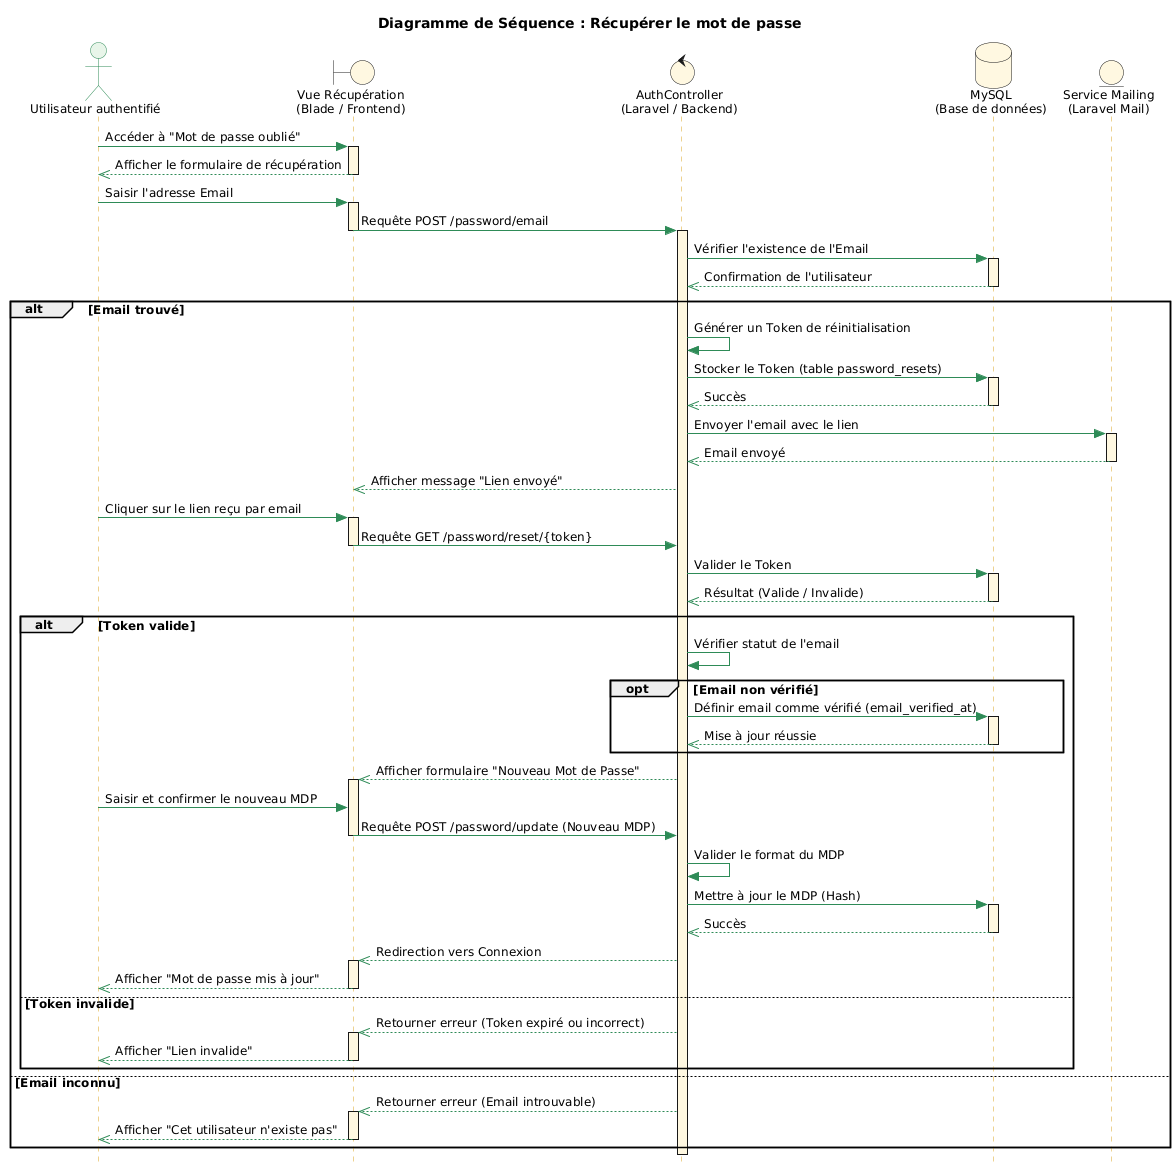

The diagram above was rendered by PlantUML. Its source (embedded in the PNG):
@startuml
title Diagramme de Séquence : Récupérer le mot de passe

''' Configuration du style professionnel
skinparam style strictuml
skinparam shadowing false
skinparam DefaultFontSize 12

skinparam sequence {
    ArrowColor #2E8B57
    LifeLineBorderColor #DAA520
    LifeLineBackgroundColor #FFF8E1
    
    ParticipantBackgroundColor #FFF8E1
    ParticipantBorderColor #DAA520
    ParticipantFontSize 14
    
    ActorBackgroundColor #E8F5E9
    ActorBorderColor #2E8B57
}

''' Acteurs et Participants
actor "Utilisateur authentifié" as V #E8F5E9
boundary "Vue Récupération\n(Blade / Frontend)" as Vue #FFF8E1
control "AuthController\n(Laravel / Backend)" as Auth #FFF8E1
database "MySQL\n(Base de données)" as DB #FFF8E1
entity "Service Mailing\n(Laravel Mail)" as Mail #FFF8E1

''' Séquence de récupération
V -> Vue : Accéder à "Mot de passe oublié"
activate Vue
Vue -->> V : Afficher le formulaire de récupération
deactivate Vue

V -> Vue : Saisir l'adresse Email
activate Vue
Vue -> Auth : Requête POST /password/email
deactivate Vue

activate Auth
    Auth -> DB : Vérifier l'existence de l'Email
    activate DB
    DB -->> Auth : Confirmation de l'utilisateur
    deactivate DB
    
    alt Email trouvé
        Auth -> Auth : Générer un Token de réinitialisation
        Auth -> DB : Stocker le Token (table password_resets)
        activate DB
        DB -->> Auth : Succès
        deactivate DB
        
        Auth -> Mail : Envoyer l'email avec le lien
        activate Mail
        Mail -->> Auth : Email envoyé
        deactivate Mail
        
        Auth -->> Vue : Afficher message "Lien envoyé"

        ''' Phase de validation suite au clic sur le lien
        V -> Vue : Cliquer sur le lien reçu par email
        activate Vue
        Vue -> Auth : Requête GET /password/reset/{token}
        deactivate Vue
        
        Auth -> DB : Valider le Token
        activate DB
        DB -->> Auth : Résultat (Valide / Invalide)
        deactivate DB
        
        alt Token valide
            Auth -> Auth : Vérifier statut de l'email
            opt Email non vérifié
                Auth -> DB : Définir email comme vérifié (email_verified_at)
                activate DB
                DB -->> Auth : Mise à jour réussie
                deactivate DB
            end
            
            Auth -->> Vue : Afficher formulaire "Nouveau Mot de Passe"
            activate Vue
            V -> Vue : Saisir et confirmer le nouveau MDP
            Vue -> Auth : Requête POST /password/update (Nouveau MDP)
            deactivate Vue
            
            Auth -> Auth : Valider le format du MDP
            Auth -> DB : Mettre à jour le MDP (Hash)
            activate DB
            DB -->> Auth : Succès
            deactivate DB
            
            Auth -->> Vue : Redirection vers Connexion
            activate Vue
            Vue -->> V : Afficher "Mot de passe mis à jour"
            deactivate Vue
            
        else Token invalide
            Auth -->> Vue : Retourner erreur (Token expiré ou incorrect)
            activate Vue
            Vue -->> V : Afficher "Lien invalide"
            deactivate Vue
        end
        
    else Email inconnu
        Auth -->> Vue : Retourner erreur (Email introuvable)
        activate Vue
        Vue -->> V : Afficher "Cet utilisateur n'existe pas"
        deactivate Vue
    end
deactivate Auth
@enduml